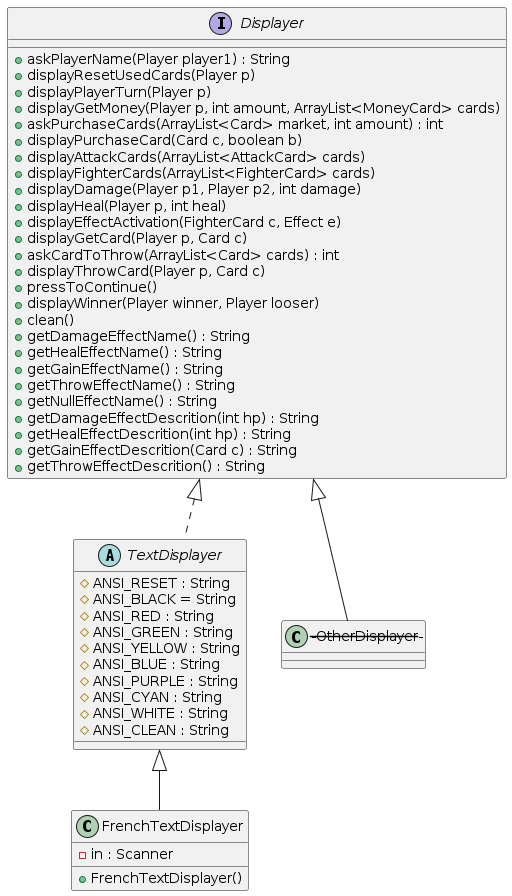

The diagram above was rendered by PlantUML. Its source (embedded in the PNG):
@startuml Displayer

interface Displayer{
    + askPlayerName(Player player1) : String
    + displayResetUsedCards(Player p)
    + displayPlayerTurn(Player p)
    + displayGetMoney(Player p, int amount, ArrayList<MoneyCard> cards)
    + askPurchaseCards(ArrayList<Card> market, int amount) : int
    + displayPurchaseCard(Card c, boolean b)
    + displayAttackCards(ArrayList<AttackCard> cards)
    + displayFighterCards(ArrayList<FighterCard> cards)
    + displayDamage(Player p1, Player p2, int damage)
    + displayHeal(Player p, int heal)
    + displayEffectActivation(FighterCard c, Effect e)
    + displayGetCard(Player p, Card c)
    + askCardToThrow(ArrayList<Card> cards) : int
    + displayThrowCard(Player p, Card c)
    + pressToContinue()
    + displayWinner(Player winner, Player looser)
    + clean()
    + getDamageEffectName() : String
    + getHealEffectName() : String
    + getGainEffectName() : String
    + getThrowEffectName() : String
    + getNullEffectName() : String
    + getDamageEffectDescrition(int hp) : String
    + getHealEffectDescrition(int hp) : String
    + getGainEffectDescrition(Card c) : String
    + getThrowEffectDescrition() : String
    
}

class FrenchTextDisplayer extends TextDisplayer{
    - in : Scanner
    + FrenchTextDisplayer()
}

abstract class TextDisplayer implements Displayer{
    # ANSI_RESET : String
    # ANSI_BLACK = String
    # ANSI_RED : String
    # ANSI_GREEN : String
    # ANSI_YELLOW : String
    # ANSI_BLUE : String
    # ANSI_PURPLE : String
    # ANSI_CYAN : String
    # ANSI_WHITE : String
    # ANSI_CLEAN : String
}

class ---OtherDisplayer--- extends Displayer{
}

@enduml